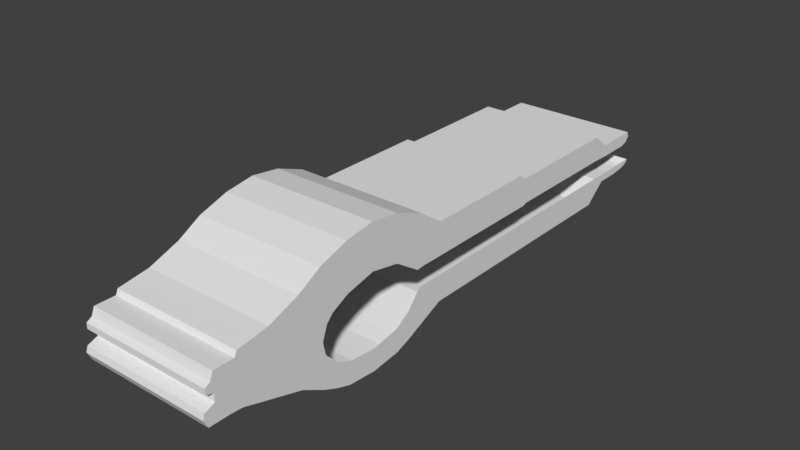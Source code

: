 # Source: relay2Simple.2Finalblend.blend  (saved by Blender 2.79.0; exported with 4.5.12 LTS)
import bpy
from mathutils import Matrix  # noqa: F401  (used for matrix-valued properties, if any)

bpy.ops.wm.read_factory_settings(use_empty=True)
scene = bpy.context.scene
scene.name = 'Scene'

# ---- collections
col_collection_1 = bpy.data.collections.new('Collection 1'); scene.collection.children.link(col_collection_1)

# ---- world
world_world = bpy.data.worlds.new('World'); scene.world = world_world
world_world.color = (0.05088, 0.05088, 0.05088)
world_world.use_sun_shadow = False
world_world.sun_shadow_jitter_overblur = 0.0
world_world.cycles.sampling_method = 'MANUAL'

# ---- meshes
me_cube_003 = bpy.data.meshes.new('Cube.003')
me_cube_003.from_pydata([(0.0, -0.9802, -0.349), (0.0, -0.9523, 0.3103), (0.0, 0.9098, -0.3414), (0.0, 0.8381, 0.254), (1.0, -0.9802, -0.349), (1.0, -0.9523, 0.3103), (1.0, 0.9098, -0.3414), (1.0, 0.8381, 0.254), (0.0, -0.09038, -0.6185), (0.0, -0.09038, 0.5485), (1.0, -0.09038, -0.6185), (1.0, -0.09038, 0.5485), (0.0, -0.6642, -0.6329), (1.0, -0.6642, 0.6312), (0.0, -0.6642, 0.6312), (1.0, -0.6642, -0.6329), (0.0, 0.8277, 0.254), (1.0, 0.8266, -0.3414), (0.0, 0.8266, -0.3414), (1.0, 0.8277, 0.254), (0.0, 0.7691, -0.5473), (1.0, 0.7691, 0.4666), (0.0, 0.7691, 0.4666), (1.0, 0.7691, -0.5473), (0.0, 0.3624, -0.6185), (1.0, 0.3385, 0.4666), (0.0, 0.3385, 0.4666), (1.0, 0.3624, -0.6185), (0.0, 0.3125, -0.6185), (1.0, 0.3125, 0.5485), (0.0, 0.3125, 0.5485), (1.0, 0.3125, -0.6185), (0.0, -0.8702, -0.3618), (1.0, -0.8752, 0.3874), (0.0, -0.8752, 0.3874), (1.0, -0.8702, -0.3618), (0.0, -0.9173, -0.349), (1.0, -0.8829, 0.3103), (0.0, -0.8829, 0.3103), (1.0, -0.9173, -0.349), (0.0, -0.9506, -0.349), (1.0, -0.9227, 0.3103), (0.0, -0.9227, 0.3103), (1.0, -0.9506, -0.349), (0.0, -0.9631, 0.1927), (0.0, 0.9838, 0.254), (1.0, 0.9838, 0.254), (1.0, -0.9631, 0.1927), (1.0, -0.09038, 0.4317), (1.0, -0.7462, 0.3257), (1.0, 0.8087, 0.2359), (1.0, 0.7691, 0.3498), (1.0, 0.3443, 0.3498), (1.0, 0.3125, 0.4317), (1.0, -0.8622, 0.3164), (1.0, -0.8958, 0.1954), (1.0, -0.9251, 0.1927), (0.0, 0.9959, -0.2222), (1.0, 0.9959, -0.2222), (1.0, -0.9541, 0.03638), (1.0, -0.09038, -0.2222), (1.0, -0.6556, 0.03571), (1.0, 0.8266, -0.2222), (1.0, 0.7691, -0.2222), (1.0, 0.3624, -0.2222), (1.0, 0.3125, -0.2222), (1.0, -0.8243, 0.03638), (1.0, -0.8911, 0.03638), (1.0, -0.9244, 0.03638), (0.0, -0.9541, 0.03548), (0.0, -0.981, 0.06535), (0.0, 0.9511, 0.06703), (1.0, 0.9511, 0.06703), (1.0, -0.981, 0.06535), (1.0, -0.09038, 0.05439), (1.0, -0.6556, 0.09594), (1.0, 0.8266, 0.06703), (1.0, 0.7691, 0.07715), (1.0, 0.3488, 0.07715), (1.0, 0.3395, 0.05439), (1.0, -0.8256, 0.07783), (1.0, -0.8902, 0.0702), (1.0, -0.9259, 0.0702), (0.0, 0.9797, -0.2972), (1.0, 0.9797, -0.2972), (1.0, -0.988, -0.1437), (1.0, -0.09038, -0.4645), (1.0, -0.6642, -0.1536), (1.0, 0.8266, -0.2972), (1.0, 0.7691, -0.454), (1.0, 0.3624, -0.4645), (1.0, 0.3125, -0.4645), (1.0, -0.8702, -0.1584), (1.0, -0.9251, -0.1437), (1.0, -0.9584, -0.1437), (0.0, -0.988, -0.1437), (0.0, -0.9541, -0.08606), (0.0, 0.9896, -0.258), (1.0, 0.9896, -0.258), (1.0, -0.9541, -0.08606), (1.0, -0.09038, -0.3283), (1.0, -0.6556, -0.09135), (1.0, 0.8266, -0.258), (1.0, 0.7691, -0.3283), (1.0, 0.3624, -0.3283), (1.0, 0.3125, -0.3283), (1.0, -0.8243, -0.08606), (1.0, -0.8911, -0.08606), (1.0, -0.9244, -0.08606), (0.0, -0.9806, 0.1482), (0.0, 0.9913, 0.177), (1.0, 0.9913, 0.177), (1.0, -0.9806, 0.1482), (1.0, -0.1254, 0.2697), (1.0, -0.7457, 0.2564), (1.0, 0.8087, 0.1807), (1.0, 0.7789, 0.2612), (1.0, 0.3624, 0.2532), (1.0, 0.3395, 0.2532), (1.0, -0.8632, 0.2554), (1.0, -0.8897, 0.1311), (1.0, -0.9254, 0.1482), (0.0, -0.5833, 0.8349), (1.0, -0.5833, -0.8274), (0.0, -0.5833, -0.8274), (1.0, -0.5833, 0.8349), (1.0, -0.5833, 0.6524), (1.0, -0.5833, -0.1656), (1.0, -0.5661, 0.04474), (1.0, -0.5833, -0.6855), (1.0, -0.5742, -0.3595), (1.0, -0.544, 0.1497), (0.0, -0.1828, 0.8259), (1.0, -0.1828, -0.8008), (0.0, -0.1828, -0.8008), (1.0, -0.1828, 0.8259), (1.0, -0.1828, 0.5385), (1.0, -0.1395, -0.2222), (1.0, -0.1636, 0.05439), (1.0, -0.1828, -0.7315), (1.0, -0.1828, -0.2248), (1.0, -0.1931, 0.04575), (0.0, -0.2829, -0.9782), (0.0, -0.3831, -1.03), (0.0, -0.4832, -0.9943), (1.0, -0.2829, -0.844), (1.0, -0.3831, -0.8866), (1.0, -0.4832, -0.8637), (1.0, -0.2829, -0.621), (1.0, -0.3831, -0.7004), (1.0, -0.4832, -0.653), (1.0, -0.4832, -0.9943), (1.0, -0.3831, -1.03), (1.0, -0.2829, -0.9782), (1.0, -0.2829, 0.9917), (1.0, -0.3831, 1.049), (1.0, -0.4832, 0.982), (1.0, -0.2829, 0.7948), (1.0, -0.3831, 0.8532), (1.0, -0.4832, 0.7818), (1.0, -0.2829, 0.3054), (1.0, -0.3831, 0.3872), (1.0, -0.4832, 0.2852), (0.0, -0.4832, 0.982), (0.0, -0.3831, 1.049), (0.0, -0.2829, 0.9917), (1.0, -0.1395, 0.1571), (1.0, -0.9541, 0.03638), (1.0, -0.8243, 0.03638), (1.0, -0.8911, 0.03638), (1.0, -0.9244, 0.03638), (0.0, -0.9541, 0.03548), (0.0, -0.9541, -0.08606), (1.0, -0.9541, -0.08606), (1.0, -0.8243, -0.08606), (1.0, -0.8911, -0.08606), (1.0, -0.9244, -0.08606), (1.0, -0.9541, 0.03638), (1.0, -0.8243, 0.03638), (1.0, -0.8911, 0.03638), (1.0, -0.9244, 0.03638), (0.0, -0.9541, 0.03548), (0.0, -0.9541, -0.08606), (1.0, -0.9541, -0.08606), (1.0, -0.8243, -0.08606), (1.0, -0.8911, -0.08606), (1.0, -0.9244, -0.08606), (1.0, -0.981, 0.06535), (1.0, -0.9541, 0.03638), (1.0, -0.6556, 0.09594), (1.0, -0.6556, 0.03571), (1.0, -0.8256, 0.07783), (1.0, -0.8243, 0.03638), (1.0, -0.8902, 0.0702), (1.0, -0.8911, 0.03638), (1.0, -0.9259, 0.0702), (1.0, -0.9244, 0.03638), (0.0, -0.9541, 0.03548), (0.0, -0.981, 0.06535), (1.0, -0.6556, -0.09135), (1.0, -0.8243, -0.08606), (0.0, -0.9541, -0.08606), (0.0, -0.9541, 0.03548), (1.0, -0.9244, 0.03638), (1.0, -0.9541, 0.03638), (1.0, -0.8243, 0.03638), (1.0, -0.8911, 0.03638), (1.0, -0.9541, -0.08606), (1.0, -0.8243, -0.08606), (1.0, -0.8911, -0.08606), (1.0, -0.9244, -0.08606), (0.0, 0.9576, -0.3193), (1.0, 0.9576, -0.3193), (1.0, -0.994, -0.2268), (1.0, -0.09038, -0.5415), (1.0, -0.6642, -0.5167), (1.0, 0.8266, -0.3193), (1.0, 0.7691, -0.5007), (1.0, 0.3624, -0.5415), (1.0, 0.3125, -0.5415), (1.0, -0.8702, -0.2641), (1.0, -0.931, -0.2268), (1.0, -0.9644, -0.2268), (0.0, -0.994, -0.2268), (1.0, -0.5833, -0.7565), (1.0, -0.1828, -0.7662), (1.0, -0.2829, -0.9111), (1.0, -0.3831, -0.9585), (1.0, -0.4832, -0.929), (1.0, -0.9259, 0.0702), (1.0, -0.9254, 0.1482), (1.0, -0.9259, 0.0702), (1.0, -0.8958, 0.1954), (1.0, -0.8632, 0.2554), (0.0, -0.6348, -0.7036), (1.0, -0.6348, 0.7053), (1.0, -0.687, 0.4134), (1.0, -0.6293, -0.03747), (1.0, -0.6293, 0.07733), (1.0, -0.6348, -0.347), (1.0, -0.6293, -0.1888), (1.0, -0.6723, 0.2176), (0.0, -0.6348, 0.7053), (1.0, -0.6348, -0.7036), (1.0, -0.6348, -0.6039), (0.0, -0.7697, 0.4579), (1.0, -0.7672, -0.4974), (0.0, -0.7672, -0.4974), (1.0, -0.7697, 0.4579), (1.0, -0.8042, 0.3211), (1.0, -0.7406, 0.08689), (1.0, -0.7672, -0.156), (1.0, -0.74, -0.0887), (1.0, -0.8044, 0.2559), (1.0, -0.74, 0.03605), (1.0, -0.7406, 0.08689), (1.0, -0.74, -0.0887), (1.0, -0.7672, -0.3904), (0.0, 0.02351, -0.6185), (1.0, 0.02351, -0.6185), (1.0, 0.02351, -0.2222), (1.0, 0.02351, -0.4645), (1.0, 0.02351, -0.3283), (1.0, 0.02351, -0.5415), (0.0, 0.9952, -0.2422), (1.0, 0.9952, -0.2422), (1.0, -0.09038, -0.2814), (1.0, 0.8266, -0.2422), (1.0, 0.7691, -0.2814), (1.0, 0.3624, -0.2814), (1.0, 0.3125, -0.2814), (1.0, -0.1636, -0.2237), (1.0, 0.02351, -0.2814), (1.0, 0.03832, -0.6185), (0.0, 0.03832, -0.6185), (1.0, 0.129, -0.2222), (1.0, 0.07604, -0.4645), (1.0, 0.1163, -0.3283), (1.0, 0.05485, -0.5415), (1.0, 0.1292, -0.2814), (1.0, 0.1675, -0.6185), (0.0, 0.1675, -0.6185), (1.0, 0.1675, -0.2222), (1.0, 0.1675, -0.4645), (1.0, 0.1675, -0.3283), (1.0, 0.1675, -0.5415), (1.0, 0.1675, -0.2814), (1.0, 0.737, -0.6185), (0.0, 0.737, -0.6185), (1.0, 0.737, -0.2222), (1.0, 0.737, -0.4645), (1.0, 0.737, -0.3283), (1.0, 0.737, -0.5415), (1.0, 0.737, -0.2814), (1.0, 0.7508, -0.6185), (0.0, 0.7508, -0.6185), (1.0, 0.7508, -0.2222), (1.0, 0.7508, -0.4645), (1.0, 0.7508, -0.3283), (1.0, 0.7508, -0.5415), (1.0, 0.7508, -0.2814), (0.0, 0.02554, -0.6185), (1.0, 0.1131, -0.2222), (1.0, 0.06161, -0.4645), (1.0, 0.1001, -0.3283), (1.0, 0.04116, -0.5415), (1.0, 0.1131, -0.2814), (1.0, 0.02554, -0.6185), (0.0, 0.1151, -0.6185), (1.0, 0.1485, -0.2222), (1.0, 0.1151, -0.4645), (1.0, 0.1485, -0.3283), (1.0, 0.1151, -0.5415), (1.0, 0.1485, -0.2814), (1.0, 0.1151, -0.6185), (0.0, 0.9868, -0.2743), (1.0, 0.06161, -0.4645), (1.0, 0.04116, -0.5415), (1.0, 0.04116, -0.5415), (1.0, 0.9868, -0.2743), (1.0, -0.9682, -0.11), (1.0, -0.09038, -0.3849), (1.0, -0.6592, -0.1172), (1.0, 0.8266, -0.2743), (1.0, 0.7691, -0.4058), (1.0, 0.3624, -0.3849), (1.0, 0.3125, -0.3849), (1.0, -0.8434, -0.1161), (1.0, -0.9052, -0.11), (1.0, -0.9385, -0.11), (0.0, -0.9682, -0.11), (1.0, -0.5833, -0.4949), (1.0, -0.1828, -0.4353), (1.0, -0.2829, -0.7136), (1.0, -0.3831, -0.7778), (1.0, -0.4832, -0.7406), (1.0, -0.6316, -0.2546), (1.0, -0.7513, -0.1167), (1.0, 0.02351, -0.3849), (1.0, 0.09955, -0.3849), (1.0, 0.1675, -0.3849), (1.0, 0.737, -0.3849), (1.0, 0.7508, -0.3849), (1.0, 0.08409, -0.3849), (1.0, 0.1153, -0.3849), (0.0, 0.9829, -0.2838), (1.0, 0.9829, -0.2838), (1.0, -0.9764, -0.124), (1.0, -0.09038, -0.4179), (1.0, -0.6612, -0.1323), (1.0, 0.8266, -0.2838), (1.0, 0.7691, -0.4258), (1.0, 0.3624, -0.4179), (1.0, 0.3125, -0.4179), (1.0, -0.8545, -0.1337), (1.0, -0.9134, -0.124), (1.0, -0.9468, -0.124), (1.0, -0.5833, -0.574), (1.0, -0.1828, -0.5581), (1.0, -0.2829, -0.7677), (1.0, -0.3831, -0.8229), (1.0, -0.4832, -0.7916), (1.0, -0.6329, -0.2929), (1.0, -0.7579, -0.133), (1.0, 0.02351, -0.4179), (1.0, 0.0898, -0.4179), (1.0, 0.1675, -0.4179), (1.0, 0.737, -0.4179), (1.0, 0.7508, -0.4179), (1.0, 0.07477, -0.4179), (1.0, 0.1153, -0.4179), (0.0, -0.9764, -0.124), (0.0, -0.9759, 0.1602), (0.0, 0.9854, 0.2093), (1.0, 0.9854, 0.2093), (1.0, -0.9759, 0.1602), (1.0, -0.1244, 0.3133), (1.0, -0.7458, 0.2751), (1.0, 0.8087, 0.1955), (1.0, 0.7789, 0.2872), (1.0, 0.3624, 0.2792), (1.0, 0.3395, 0.3013), (1.0, -0.8629, 0.2718), (1.0, -0.8913, 0.1484), (1.0, -0.9253, 0.1602), (1.0, -0.5546, 0.4328), (1.0, -0.1903, 0.3491), (1.0, -0.2829, 0.5408), (1.0, -0.3831, 0.6025), (1.0, -0.4832, 0.5299), (1.0, -0.6763, 0.2703), (1.0, -0.8044, 0.2734), (0.0, 0.364, 0.4666), (1.0, 0.364, 0.4666), (1.0, 0.3695, 0.3498), (1.0, 0.434, 0.07715), (1.0, 0.4119, 0.2547), (1.0, 0.401, 0.2807), (1.0, 0.3551, 0.4666), (1.0, 0.3606, 0.3498), (1.0, 0.4211, 0.07715), (1.0, 0.4009, 0.2535), (1.0, 0.3905, 0.2795), (0.0, 0.3551, 0.4666), (0.0, 0.976, 0.1071), (1.0, 0.976, 0.1071), (1.0, -0.1031, 0.1328), (1.0, 0.8201, 0.1084), (1.0, 0.7726, 0.1297), (1.0, 0.3624, 0.1268), (1.0, 0.3395, 0.1268), (1.0, -0.1743, 0.05124), (1.0, 0.4249, 0.1273), (1.0, 0.4138, 0.1269), (0.0, 0.9846, 0.1563), (1.0, 0.9846, 0.1563), (1.0, -0.1187, 0.229), (1.0, 0.8121, 0.1592), (1.0, 0.777, 0.2221), (1.0, 0.3624, 0.2157), (1.0, 0.3395, 0.2157), (1.0, -0.1875, 0.04738), (1.0, 0.4254, 0.2168), (1.0, 0.414, 0.2159), (1.0, 0.4047, 0.2159), (0.0, -0.2329, -0.8988), (1.0, -0.2329, -0.8988), (1.0, -0.2329, -0.8071), (1.0, -0.2329, -0.478), (1.0, -0.2329, -0.853), (1.0, -0.2329, -0.6147), (1.0, -0.2329, -0.6945), (0.0, -0.5332, -0.9232), (1.0, -0.5332, -0.8006), (1.0, -0.5287, -0.5589), (1.0, -0.5332, -0.9232), (1.0, -0.5332, -0.8619), (1.0, -0.5332, -0.6593), (1.0, -0.5332, -0.7179), (0.0, 0.9307, 0.06703), (1.0, 0.9307, 0.06703), (0.0, 0.9868, -0.2743), (1.0, 0.9868, -0.2743), (0.0, 0.9829, -0.2838), (1.0, 0.9829, -0.2838)], [(230, 229), (231, 229), (439, 440)], [(45, 3, 7, 46), (56, 41, 5, 47), (47, 5, 1, 44), (40, 43, 4, 0), (41, 42, 1, 5), (29, 30, 9, 11), (258, 259, 10, 8), (53, 29, 11, 48), (235, 242, 14, 13), (234, 243, 15, 12), (236, 235, 13, 49), (46, 7, 19, 50), (2, 6, 17, 18), (7, 3, 16, 19), (50, 19, 21, 51), (18, 17, 23, 20), (19, 16, 22, 21), (399, 398, 25, 52), (288, 287, 27, 24), (398, 403, 26, 25), (52, 25, 29, 53), (24, 27, 31, 28), (25, 26, 30, 29), (248, 245, 34, 33), (247, 246, 35, 32), (249, 248, 33, 54), (33, 34, 38, 37), (32, 35, 39, 36), (54, 33, 37, 55), (37, 38, 42, 41), (36, 39, 43, 40), (55, 37, 41, 56), (383, 55, 56, 384), (382, 54, 55, 383), (391, 249, 54, 382), (380, 52, 53, 381), (402, 399, 52, 380), (378, 50, 51, 379), (374, 46, 50, 378), (390, 236, 49, 377), (381, 53, 48, 376), (375, 47, 44, 372), (384, 56, 47, 375), (373, 45, 46, 374), (264, 57, 58, 265), (107, 106, 174, 175), (68, 59, 167, 170), (272, 260, 60, 266), (240, 237, 61, 101), (265, 58, 62, 267), (267, 62, 63, 268), (293, 289, 64, 269), (269, 64, 65, 270), (252, 101, 199, 256), (67, 68, 170, 169), (106, 66, 168, 174), (177, 181, 202, 204), (67, 66, 192, 194), (237, 238, 75, 61), (61, 75, 189, 190), (186, 185, 209, 210), (69, 59, 188, 197), (221, 93, 94, 222), (220, 92, 93, 221), (257, 251, 92, 220), (218, 90, 91, 219), (292, 290, 90, 218), (216, 88, 89, 217), (212, 84, 88, 216), (244, 239, 87, 215), (263, 261, 86, 214), (213, 85, 95, 223), (222, 94, 85, 213), (211, 83, 84, 212), (328, 107, 108, 329), (327, 106, 107, 328), (337, 252, 106, 327), (325, 104, 105, 326), (341, 291, 104, 325), (323, 102, 103, 324), (319, 98, 102, 323), (336, 240, 101, 322), (338, 262, 100, 321), (320, 99, 96, 330), (329, 108, 99, 320), (315, 97, 98, 319), (414, 110, 111, 415), (82, 121, 112, 73), (73, 112, 109, 70), (420, 118, 113, 416), (238, 241, 114, 75), (415, 111, 115, 417), (417, 115, 116, 418), (423, 401, 117, 419), (419, 117, 118, 420), (250, 253, 119, 80), (80, 119, 120, 81), (81, 120, 121, 82), (142, 153, 152, 143), (437, 434, 130, 331), (436, 433, 129, 224), (425, 426, 153, 142), (389, 159, 126, 385), (159, 156, 125, 126), (432, 435, 123, 124), (156, 163, 122, 125), (11, 9, 132, 135), (8, 10, 133, 134), (48, 11, 135, 136), (376, 48, 136, 386), (266, 60, 137, 271), (214, 86, 139, 225), (321, 100, 140, 332), (416, 113, 141, 421), (143, 152, 151, 144), (429, 427, 145, 226), (226, 145, 146, 227), (227, 146, 147, 228), (430, 428, 148, 333), (333, 148, 149, 334), (334, 149, 150, 335), (135, 132, 165, 154), (154, 165, 164, 155), (155, 164, 163, 156), (136, 135, 154, 157), (157, 154, 155, 158), (158, 155, 156, 159), (386, 136, 157, 387), (387, 157, 158, 388), (388, 158, 159, 389), (168, 169, 179, 178), (174, 168, 178, 184), (176, 175, 185, 186), (167, 171, 181, 177), (59, 69, 171, 167), (96, 99, 173, 172), (66, 67, 169, 168), (99, 108, 176, 173), (108, 107, 175, 176), (180, 177, 204, 203), (59, 68, 196, 188), (101, 61, 190, 199), (184, 178, 205, 208), (175, 174, 184, 185), (169, 170, 180, 179), (172, 173, 183, 182), (170, 167, 177, 180), (173, 176, 186, 183), (256, 254, 192, 200), (196, 195, 187, 188), (188, 187, 198, 197), (254, 255, 191, 192), (192, 191, 193, 194), (194, 193, 195, 196), (210, 203, 204, 207), (207, 204, 202, 201), (208, 205, 206, 209), (209, 206, 203, 210), (185, 184, 208, 209), (68, 67, 194, 196), (178, 179, 206, 205), (82, 73, 187, 195), (182, 183, 207, 201), (250, 80, 191, 255), (179, 180, 203, 206), (73, 70, 198, 187), (183, 186, 210, 207), (80, 81, 193, 191), (66, 106, 200, 192), (81, 82, 195, 193), (152, 227, 228, 151), (153, 226, 227, 152), (426, 429, 226, 153), (10, 214, 225, 133), (435, 436, 224, 123), (2, 211, 212, 6), (43, 222, 213, 4), (4, 213, 223, 0), (259, 263, 214, 10), (243, 244, 215, 15), (6, 212, 216, 17), (17, 216, 217, 23), (287, 292, 218, 27), (27, 218, 219, 31), (246, 257, 220, 35), (35, 220, 221, 39), (39, 221, 222, 43), (123, 224, 244, 243), (128, 131, 241, 238), (331, 130, 240, 336), (224, 129, 239, 244), (127, 128, 238, 237), (130, 127, 237, 240), (385, 126, 236, 390), (126, 125, 235, 236), (124, 123, 243, 234), (125, 122, 242, 235), (15, 215, 257, 246), (75, 250, 255, 189), (190, 189, 255, 254), (199, 190, 254, 256), (75, 114, 253, 250), (322, 101, 252, 337), (215, 87, 251, 257), (106, 252, 256, 200), (377, 49, 249, 391), (49, 13, 248, 249), (12, 15, 246, 247), (13, 14, 245, 248), (307, 305, 263, 259), (343, 304, 262, 338), (305, 303, 261, 263), (306, 302, 260, 272), (301, 307, 259, 258), (304, 306, 272, 262), (100, 266, 271, 140), (104, 269, 270, 105), (291, 293, 269, 104), (102, 267, 268, 103), (98, 265, 267, 102), (262, 272, 266, 100), (97, 264, 265, 98), (311, 313, 279, 277), (308, 314, 273, 274), (313, 309, 275, 279), (312, 310, 276, 278), (344, 311, 277, 339), (314, 312, 278, 273), (31, 219, 285, 280), (326, 105, 284, 340), (219, 91, 283, 285), (270, 65, 282, 286), (28, 31, 280, 281), (105, 270, 286, 284), (298, 300, 293, 291), (294, 299, 292, 287), (342, 298, 291, 341), (299, 297, 290, 292), (300, 296, 289, 293), (295, 294, 287, 288), (20, 23, 294, 295), (268, 63, 296, 300), (217, 89, 297, 299), (324, 103, 298, 342), (23, 217, 299, 294), (103, 268, 300, 298), (277, 279, 306, 304), (274, 273, 307, 301), (279, 275, 302, 306), (278, 276, 303, 305), (339, 277, 304, 343), (273, 278, 305, 307), (280, 285, 312, 314), (340, 284, 311, 344), (285, 283, 310, 312), (286, 282, 309, 313), (281, 280, 314, 308), (284, 286, 313, 311), (366, 340, 344, 370), (365, 339, 343, 369), (351, 324, 342, 368), (368, 342, 341, 367), (353, 326, 340, 366), (370, 344, 339, 365), (369, 343, 338, 364), (349, 322, 337, 363), (357, 331, 336, 362), (360, 334, 335, 361), (359, 333, 334, 360), (431, 430, 333, 359), (348, 321, 332, 358), (438, 437, 331, 357), (356, 329, 320, 347), (347, 320, 330, 371), (364, 338, 321, 348), (362, 336, 322, 349), (346, 319, 323, 350), (350, 323, 324, 351), (367, 341, 325, 352), (352, 325, 326, 353), (363, 337, 327, 354), (354, 327, 328, 355), (355, 328, 329, 356), (93, 355, 356, 94), (92, 354, 355, 93), (251, 363, 354, 92), (90, 352, 353, 91), (290, 367, 352, 90), (88, 350, 351, 89), (84, 346, 350, 88), (239, 362, 349, 87), (261, 364, 348, 86), (85, 347, 371, 95), (94, 356, 347, 85), (83, 345, 346, 84), (433, 438, 357, 129), (86, 348, 358, 139), (427, 431, 359, 145), (145, 359, 360, 146), (146, 360, 361, 147), (129, 357, 362, 239), (87, 349, 363, 251), (303, 369, 364, 261), (310, 370, 365, 276), (91, 353, 366, 283), (297, 368, 367, 290), (89, 351, 368, 297), (276, 365, 369, 303), (283, 366, 370, 310), (114, 377, 391, 253), (131, 385, 390, 241), (161, 388, 389, 162), (160, 387, 388, 161), (141, 386, 387, 160), (113, 376, 386, 141), (162, 389, 385, 131), (110, 373, 374, 111), (121, 384, 375, 112), (112, 375, 372, 109), (118, 381, 376, 113), (241, 390, 377, 114), (111, 374, 378, 115), (115, 378, 379, 116), (401, 402, 380, 117), (117, 380, 381, 118), (253, 391, 382, 119), (119, 382, 383, 120), (120, 383, 384, 121), (116, 379, 397, 396), (418, 116, 396, 422), (379, 51, 394, 397), (21, 22, 392, 393), (51, 21, 393, 394), (396, 397, 402, 401), (422, 396, 401, 423), (397, 394, 399, 402), (393, 392, 403, 398), (394, 393, 398, 399), (395, 412, 413, 400), (77, 408, 412, 395), (74, 406, 411, 138), (78, 409, 410, 79), (400, 413, 409, 78), (76, 407, 408, 77), (72, 405, 407, 76), (79, 410, 406, 74), (71, 404, 405, 72), (412, 422, 423, 413), (408, 418, 422, 412), (406, 416, 421, 411), (409, 419, 420, 410), (413, 423, 419, 409), (407, 417, 418, 408), (405, 415, 417, 407), (410, 420, 416, 406), (404, 414, 415, 405), (139, 358, 431, 427), (358, 332, 430, 431), (133, 225, 429, 426), (332, 140, 428, 430), (225, 139, 427, 429), (134, 133, 426, 425), (147, 361, 438, 433), (361, 335, 437, 438), (151, 228, 436, 435), (144, 151, 435, 432), (228, 147, 433, 436), (335, 150, 434, 437), (443, 441, 442, 444)])
me_cube_003.use_remesh_preserve_volume = False
me_cube_003.use_remesh_preserve_attributes = False
me_cube_003.use_mirror_vertex_groups = False
me_cube_003.update()

# ---- objects
ob_cube = bpy.data.objects.new('Cube', me_cube_003)

# ---- transforms, parenting, visibility, modifiers, constraints
ob_cube.location = (0.5305, -0.3945, -0.3247)
ob_cube.scale = (0.4715, 2.085, 0.4715)
ob_cube.lineart.crease_threshold = 0.0
_m = ob_cube.modifiers.new('Mirror', 'MIRROR')
_m.use_clip = True

# ---- collection membership
col_collection_1.objects.link(ob_cube)

# ---- scene / render settings (as saved in the file)
scene.frame_start = 1; scene.frame_end = 250; scene.frame_set(0)
scene.render.engine = 'BLENDER_EEVEE_NEXT'
scene.render.resolution_percentage = 50
scene.render.dither_intensity = 0.0
scene.cycles.use_denoising = False
scene.cycles.samples = 128
scene.cycles.sampling_pattern = 'TABULATED_SOBOL'
scene.cycles.use_adaptive_sampling = False
scene.cycles.use_light_tree = False
scene.cycles.blur_glossy = 0.0
scene.cycles.sample_clamp_indirect = 0.0
scene.view_settings.view_transform = 'Standard'
bpy.context.view_layer.update()

# ---- added for rendering (the .blend has no active camera and no usable light): camera, sun
cam_auto = bpy.data.cameras.new('AutoCamera')
cam_auto.lens = 50.0
cam_auto.sensor_width = 36.0
cam_auto.clip_end = 1000.0
ob_auto_camera = bpy.data.objects.new('AutoCamera', cam_auto)
scene.collection.objects.link(ob_auto_camera)
ob_auto_camera.location = (4.56998, -5.23991, 2.91113)
ob_auto_camera.rotation_euler = (1.09748, -7.21219e-08, 0.694738)
scene.camera = ob_auto_camera
light_auto_sun = bpy.data.lights.new('AutoSun', 'SUN')
light_auto_sun.energy = 3.0
light_auto_sun.angle = 0.0523599
ob_auto_sun = bpy.data.objects.new('AutoSun', light_auto_sun)
scene.collection.objects.link(ob_auto_sun)
ob_auto_sun.rotation_euler = (0.872665, 0.174533, 0.523599)
bpy.context.view_layer.update()
